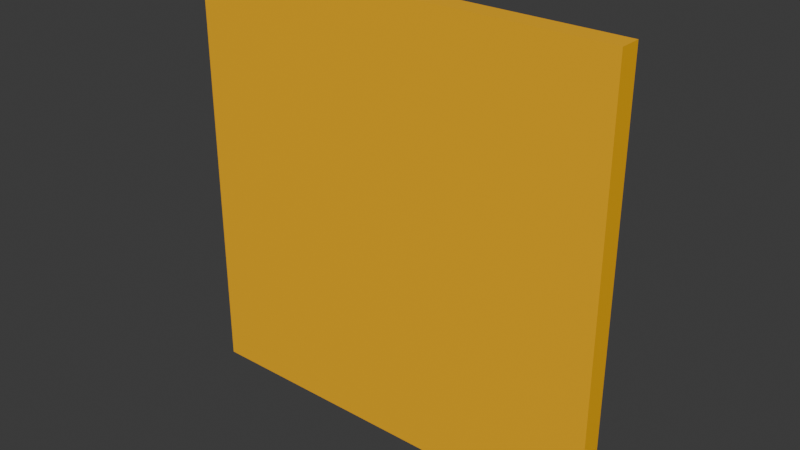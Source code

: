 # Source: wall_2.blend  (saved by Blender 4.0.36; exported with 4.5.12 LTS)
import bpy
from mathutils import Matrix  # noqa: F401  (used for matrix-valued properties, if any)

bpy.ops.wm.read_factory_settings(use_empty=True)
scene = bpy.context.scene
scene.name = 'Scene'

# ---- collections
col_collection = bpy.data.collections.new('Collection'); scene.collection.children.link(col_collection)

# ---- materials (node trees are filled in below, after node groups)
mat_material_001 = bpy.data.materials.new('Material.001')
mat_material_001.use_transparent_shadow = False
mat_material_001.diffuse_color = (1.0, 1.0, 1.0, 1.0)
mat_material_001.roughness = 0.5528

# ---- material node trees
mat_material_001.use_nodes = True; mat_material_001.node_tree.nodes.clear()
_N = mat_material_001.node_tree.nodes; _L = mat_material_001.node_tree.links
n0 = _N.new('ShaderNodeBsdfPrincipled'); n0.name = 'Principled BSDF'; n0.location = (10, 300)
n0.inputs[0].default_value = (1.0, 0.4905, 0.0, 1.0)
n0.inputs[2].default_value = 0.5528
n0.inputs[3].default_value = 1.45
n0.inputs[27].default_value = (0.0, 0.0, 0.0, 1.0)
n0.inputs[28].default_value = 1.0
n1 = _N.new('ShaderNodeOutputMaterial'); n1.name = 'Material Output'; n1.location = (300, 300)
n2 = _N.new('ShaderNodeNormalMap'); n2.name = 'Normal Map'; n2.location = (-300, -300)
n2.label = 'Normal/Map'
_L.new(n0.outputs[0], n1.inputs[0])
_L.new(n2.outputs[0], n0.inputs[5])
n1.is_active_output = True

# ---- world
world_world = bpy.data.worlds.new('World'); scene.world = world_world
world_world.use_nodes = True; world_world.node_tree.nodes.clear()
_N = world_world.node_tree.nodes; _L = world_world.node_tree.links
n0 = _N.new('ShaderNodeOutputWorld'); n0.name = 'World Output'; n0.location = (300, 300)
n1 = _N.new('ShaderNodeBackground'); n1.name = 'Background'; n1.location = (10, 300)
n1.inputs[0].default_value = (0.05088, 0.05088, 0.05088, 1.0)
_L.new(n1.outputs[0], n0.inputs[0])
n0.is_active_output = True
world_world.color = (0.05088, 0.05088, 0.05088)
world_world.use_sun_shadow = False
world_world.sun_shadow_jitter_overblur = 0.0

# ---- meshes
me_mesh = bpy.data.meshes.new('Mesh')
me_mesh.from_pydata([(-2.0, -2.0, 0.0), (-2.0, -2.0, 4.0), (-2.0, -1.8, 0.0), (-2.0, -1.8, 4.0), (2.0, -2.0, 0.0), (2.0, -2.0, 4.0), (2.0, -1.8, 0.0), (2.0, -1.8, 4.0), (-2.0, -2.0, 1.0), (-2.0, -2.0, 2.0), (-2.0, -2.0, 3.0), (-2.0, -1.8, 3.0), (-2.0, -1.8, 2.0), (-2.0, -1.8, 1.0), (2.0, -1.8, 3.0), (2.0, -1.8, 2.0), (2.0, -1.8, 1.0), (2.0, -2.0, 3.0), (2.0, -2.0, 2.0), (2.0, -2.0, 1.0), (1.0, -1.8, 0.0), (0.0, -1.8, 0.0), (-1.0, -1.8, 0.0), (-1.0, -1.8, 4.0), (0.0, -1.8, 4.0), (1.0, -1.8, 4.0), (-1.0, -2.0, 0.0), (0.0, -2.0, 0.0), (1.0, -2.0, 0.0), (1.0, -2.0, 4.0), (0.0, -2.0, 4.0), (-1.0, -2.0, 4.0), (-1.0, -1.6, 1.0), (0.0, -1.8, 1.0), (1.0, -1.6, 1.0), (-1.0, -1.8, 2.0), (0.0, -1.8, 2.0), (1.0, -1.8, 2.0), (-1.0, -1.6, 3.0), (0.0, -1.8, 3.0), (1.0, -1.6, 3.0)], [], [(10, 1, 3, 11), (40, 25, 7, 14), (14, 7, 5, 17), (20, 6, 4, 28), (23, 3, 1, 31), (6, 16, 19, 4), (16, 15, 18, 19), (15, 14, 17, 18), (20, 34, 16, 6), (34, 37, 15, 16), (37, 40, 14, 15), (0, 8, 13, 2), (8, 9, 12, 13), (9, 10, 11, 12), (12, 11, 38, 35), (35, 38, 39, 36), (36, 39, 40, 37), (13, 12, 35, 32), (32, 35, 36, 33), (33, 36, 37, 34), (2, 13, 32, 22), (22, 32, 33, 21), (21, 33, 34, 20), (7, 25, 29, 5), (25, 24, 30, 29), (24, 23, 31, 30), (2, 22, 26, 0), (22, 21, 27, 26), (21, 20, 28, 27), (29, 30, 31, 1, 10, 9, 8, 0, 26, 27, 28, 4, 19, 18, 17, 5), (11, 3, 23, 38), (38, 23, 24, 39), (39, 24, 25, 40)])
_uv = me_mesh.uv_layers.new(name='UVMap')
_uv.uv.foreach_set('vector', [0.5625, 0.0, 0.625, 0.0, 0.625, 0.25, 0.5625, 0.25, 0.5625, 0.4375, 0.625, 0.4375, 0.625, 0.5, 0.5625, 0.5, 0.5625, 0.5, 0.625, 0.5, 0.625, 0.75, 0.5625, 0.75, 0.3125, 0.5, 0.375, 0.5, 0.375, 0.75, 0.3125, 0.75, 0.8125, 0.5, 0.875, 0.5, 0.875, 0.75, 0.8125, 0.75, 0.375, 0.5, 0.4375, 0.5, 0.4375, 0.75, 0.375, 0.75, 0.4375, 0.5, 0.5, 0.5, 0.5, 0.75, 0.4375, 0.75, 0.5, 0.5, 0.5625, 0.5, 0.5625, 0.75, 0.5, 0.75, 0.375, 0.4375, 0.4375, 0.4375, 0.4375, 0.5, 0.375, 0.5, 0.4375, 0.4375, 0.5, 0.4375, 0.5, 0.5, 0.4375, 0.5, 0.5, 0.4375, 0.5625, 0.4375, 0.5625, 0.5, 0.5, 0.5, 0.375, 0.0, 0.4375, 0.0, 0.4375, 0.25, 0.375, 0.25, 0.4375, 0.0, 0.5, 0.0, 0.5, 0.25, 0.4375, 0.25, 0.5, 0.0, 0.5625, 0.0, 0.5625, 0.25, 0.5, 0.25, 0.5, 0.25, 0.5625, 0.25, 0.5625, 0.3125, 0.5, 0.3125, 0.5, 0.3125, 0.5625, 0.3125, 0.5625, 0.375, 0.5, 0.375, 0.5, 0.375, 0.5625, 0.375, 0.5625, 0.4375, 0.5, 0.4375, 0.4375, 0.25, 0.5, 0.25, 0.5, 0.3125, 0.4375, 0.3125, 0.4375, 0.3125, 0.5, 0.3125, 0.5, 0.375, 0.4375, 0.375, 0.4375, 0.375, 0.5, 0.375, 0.5, 0.4375, 0.4375, 0.4375, 0.375, 0.25, 0.4375, 0.25, 0.4375, 0.3125, 0.375, 0.3125, 0.375, 0.3125, 0.4375, 0.3125, 0.4375, 0.375, 0.375, 0.375, 0.375, 0.375, 0.4375, 0.375, 0.4375, 0.4375, 0.375, 0.4375, 0.625, 0.5, 0.6875, 0.5, 0.6875, 0.75, 0.625, 0.75, 0.6875, 0.5, 0.75, 0.5, 0.75, 0.75, 0.6875, 0.75, 0.75, 0.5, 0.8125, 0.5, 0.8125, 0.75, 0.75, 0.75, 0.125, 0.5, 0.1875, 0.5, 0.1875, 0.75, 0.125, 0.75, 0.1875, 0.5, 0.25, 0.5, 0.25, 0.75, 0.1875, 0.75, 0.25, 0.5, 0.3125, 0.5, 0.3125, 0.75, 0.25, 0.75, 0.625, 0.8125, 0.625, 0.875, 0.625, 0.9375, 0.625, 1.0, 0.5625, 1.0, 0.5, 1.0, 0.4375, 1.0, 0.375, 1.0, 0.375, 0.9375, 0.375, 0.875, 0.375, 0.8125, 0.375, 0.75, 0.4375, 0.75, 0.5, 0.75, 0.5625, 0.75, 0.625, 0.75, 0.5625, 0.25, 0.625, 0.25, 0.625, 0.3125, 0.5625, 0.3125, 0.5625, 0.3125, 0.625, 0.3125, 0.625, 0.375, 0.5625, 0.375, 0.5625, 0.375, 0.625, 0.375, 0.625, 0.4375, 0.5625, 0.4375])
me_mesh.materials.append(mat_material_001)
me_mesh.update()
me_mesh.normals_split_custom_set([tuple(v) for v in zip(*[iter([-1.0, 0.0, 0.0, -1.0, 0.0, 0.0, -1.0, 0.0, 0.0, -1.0, 0.0, 0.0, 0.09901, 0.9901, 0.09901, 0.09901, 0.9901, 0.09901, 0.09901, 0.9901, 0.09901, 0.09901, 0.9901, 0.09901, 1.0, 0.0, 0.0, 1.0, 0.0, 0.0, 1.0, 0.0, 0.0, 1.0, 0.0, 0.0, 0.0, 0.0, -1.0, 0.0, 0.0, -1.0, 0.0, 0.0, -1.0, 0.0, 0.0, -1.0, 0.0, 0.0, 1.0, 0.0, 0.0, 1.0, 0.0, 0.0, 1.0, 0.0, 0.0, 1.0, 1.0, 0.0, 0.0, 1.0, 0.0, 0.0, 1.0, 0.0, 0.0, 1.0, 0.0, 0.0, 1.0, 0.0, 0.0, 1.0, 0.0, 0.0, 1.0, 0.0, 0.0, 1.0, 0.0, 0.0, 1.0, 0.0, 0.0, 1.0, 0.0, 0.0, 1.0, 0.0, 0.0, 1.0, 0.0, 0.0, 0.09901, 0.9901, -0.09901, 0.09901, 0.9901, -0.09901, 0.09901, 0.9901, -0.09901, 0.09901, 0.9901, -0.09901, 0.09901, 0.9901, 0.09901, 0.09901, 0.9901, 0.09901, 0.09901, 0.9901, 0.09901, 0.09901, 0.9901, 0.09901, 0.09901, 0.9901, -0.09901, 0.09901, 0.9901, -0.09901, 0.09901, 0.9901, -0.09901, 0.09901, 0.9901, -0.09901, -1.0, 0.0, 0.0, -1.0, 0.0, 0.0, -1.0, 0.0, 0.0, -1.0, 0.0, 0.0, -1.0, 0.0, 0.0, -1.0, 0.0, 0.0, -1.0, 0.0, 0.0, -1.0, 0.0, 0.0, -1.0, 0.0, 0.0, -1.0, 0.0, 0.0, -1.0, 0.0, 0.0, -1.0, 0.0, 0.0, -0.09901, 0.9901, -0.09901, -0.09901, 0.9901, -0.09901, -0.09901, 0.9901, -0.09901, -0.09901, 0.9901, -0.09901, 0.09901, 0.9901, -0.09901, 0.09901, 0.9901, -0.09901, 0.09901, 0.9901, -0.09901, 0.09901, 0.9901, -0.09901, -0.09901, 0.9901, -0.09901, -0.09901, 0.9901, -0.09901, -0.09901, 0.9901, -0.09901, -0.09901, 0.9901, -0.09901, -0.09901, 0.9901, 0.09901, -0.09901, 0.9901, 0.09901, -0.09901, 0.9901, 0.09901, -0.09901, 0.9901, 0.09901, 0.09901, 0.9901, 0.09901, 0.09901, 0.9901, 0.09901, 0.09901, 0.9901, 0.09901, 0.09901, 0.9901, 0.09901, -0.09901, 0.9901, 0.09901, -0.09901, 0.9901, 0.09901, -0.09901, 0.9901, 0.09901, -0.09901, 0.9901, 0.09901, -0.09901, 0.9901, -0.09901, -0.09901, 0.9901, -0.09901, -0.09901, 0.9901, -0.09901, -0.09901, 0.9901, -0.09901, 0.09901, 0.9901, -0.09901, 0.09901, 0.9901, -0.09901, 0.09901, 0.9901, -0.09901, 0.09901, 0.9901, -0.09901, -0.09901, 0.9901, -0.09901, -0.09901, 0.9901, -0.09901, -0.09901, 0.9901, -0.09901, -0.09901, 0.9901, -0.09901, 0.0, 0.0, 1.0, 0.0, 0.0, 1.0, 0.0, 0.0, 1.0, 0.0, 0.0, 1.0, 0.0, 0.0, 1.0, 0.0, 0.0, 1.0, 0.0, 0.0, 1.0, 0.0, 0.0, 1.0, 0.0, 0.0, 1.0, 0.0, 0.0, 1.0, 0.0, 0.0, 1.0, 0.0, 0.0, 1.0, 0.0, 0.0, -1.0, 0.0, 0.0, -1.0, 0.0, 0.0, -1.0, 0.0, 0.0, -1.0, 0.0, 0.0, -1.0, 0.0, 0.0, -1.0, 0.0, 0.0, -1.0, 0.0, 0.0, -1.0, 0.0, 0.0, -1.0, 0.0, 0.0, -1.0, 0.0, 0.0, -1.0, 0.0, 0.0, -1.0, 0.0, -1.0, 0.0, 0.0, -1.0, 0.0, 0.0, -1.0, 0.0, 0.0, -1.0, 0.0, 0.0, -1.0, 0.0, 0.0, -1.0, 0.0, 0.0, -1.0, 0.0, 0.0, -1.0, 0.0, 0.0, -1.0, 0.0, 0.0, -1.0, 0.0, 0.0, -1.0, 0.0, 0.0, -1.0, 0.0, 0.0, -1.0, 0.0, 0.0, -1.0, 0.0, 0.0, -1.0, 0.0, 0.0, -1.0, 0.0, -0.09901, 0.9901, 0.09901, -0.09901, 0.9901, 0.09901, -0.09901, 0.9901, 0.09901, -0.09901, 0.9901, 0.09901, 0.09901, 0.9901, 0.09901, 0.09901, 0.9901, 0.09901, 0.09901, 0.9901, 0.09901, 0.09901, 0.9901, 0.09901, -0.09901, 0.9901, 0.09901, -0.09901, 0.9901, 0.09901, -0.09901, 0.9901, 0.09901, -0.09901, 0.9901, 0.09901])] * 3)])

# ---- objects
ob_door = bpy.data.objects.new('Door', me_mesh)

# ---- transforms, parenting, visibility, modifiers, constraints
ob_door.location = (0.0, 0.0, 0.0)
ob_door.color = (0.8, 0.8, 0.8, 1.0)

# ---- collection membership
col_collection.objects.link(ob_door)

# ---- scene / render settings (as saved in the file)
scene.frame_start = 1; scene.frame_end = 250; scene.frame_set(1)
scene.render.engine = 'BLENDER_EEVEE_NEXT'
scene.cycles.sampling_pattern = 'TABULATED_SOBOL'
bpy.context.view_layer.update()

# ---- added for rendering (the .blend has no active camera and no usable light): camera, sun
cam_auto = bpy.data.cameras.new('AutoCamera')
cam_auto.lens = 50.0
cam_auto.sensor_width = 36.0
cam_auto.clip_end = 1000.0
ob_auto_camera = bpy.data.objects.new('AutoCamera', cam_auto)
scene.collection.objects.link(ob_auto_camera)
ob_auto_camera.location = (5.24693, -8.09632, 6.19754)
ob_auto_camera.rotation_euler = (1.09748, -7.21219e-08, 0.694738)
scene.camera = ob_auto_camera
light_auto_sun = bpy.data.lights.new('AutoSun', 'SUN')
light_auto_sun.energy = 3.0
light_auto_sun.angle = 0.0523599
ob_auto_sun = bpy.data.objects.new('AutoSun', light_auto_sun)
scene.collection.objects.link(ob_auto_sun)
ob_auto_sun.rotation_euler = (0.872665, 0.174533, 0.523599)
bpy.context.view_layer.update()
